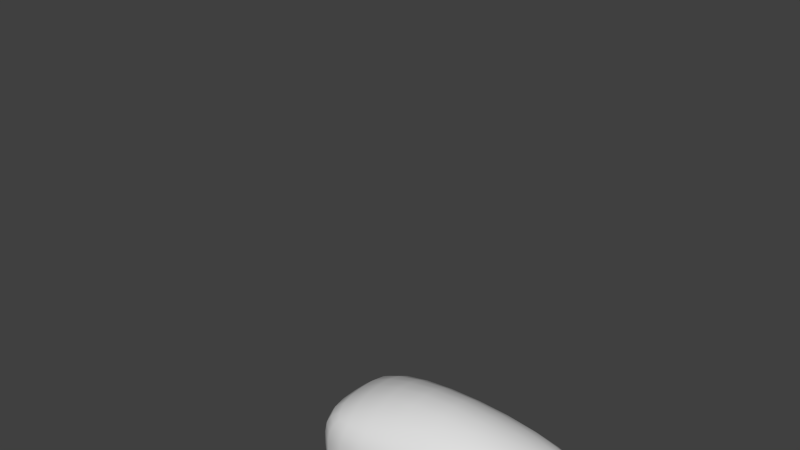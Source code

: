 # Source: player.blend  (saved by Blender 2.58.1; exported with 4.5.12 LTS)
import bpy
from mathutils import Matrix  # noqa: F401  (used for matrix-valued properties, if any)

bpy.ops.wm.read_factory_settings(use_empty=True)
scene = bpy.context.scene
scene.name = 'Scene'

# ---- collections
col_collection_1 = bpy.data.collections.new('Collection 1'); scene.collection.children.link(col_collection_1)
col_collection_11 = bpy.data.collections.new('Collection 11'); scene.collection.children.link(col_collection_11)
col_collection_11.hide_render = True
col_collection_11.hide_viewport = True

# ---- materials (node trees are filled in below, after node groups)
mat_white = bpy.data.materials.new('White')
mat_white.alpha_threshold = 0.0
mat_white.use_transparent_shadow = False
mat_white.roughness = 0.5
mat_white.line_color = (0.0, 0.0, 0.0, 1.0)

# ---- material node trees

# ---- world
world_world = bpy.data.worlds.new('World'); scene.world = world_world
world_world.color = (0.05088, 0.05088, 0.05088)
world_world.use_sun_shadow = False
world_world.sun_shadow_jitter_overblur = 0.0
world_world.cycles.sampling_method = 'MANUAL'
world_world.cycles.sample_map_resolution = 256

# ---- meshes
me_cube = bpy.data.meshes.new('Cube')
me_cube.from_pydata([(1.0, 1.0, -1.0), (1.0, -1.0, -1.0), (-1.0, -1.0, -1.0), (-1.0, 1.0, -1.0), (1.0, 1.0, 1.0), (1.0, -1.0, 1.0), (-1.0, -1.0, 1.0), (-1.0, 1.0, 1.0), (1.0, 0.0, -1.0), (1.0, -5.364e-07, 1.0), (1.0, -1.0, 0.0), (1.0, 1.0, 0.0), (1.75, -2.116e-07, 6.877e-08)], [], [(2, 6, 7, 3), (8, 2, 3), (0, 8, 3), (8, 1, 2), (9, 7, 6), (5, 9, 6), (9, 4, 7), (11, 4, 9, 12), (0, 11, 12, 8), (12, 9, 5, 10), (8, 12, 10, 1), (10, 6, 2), (1, 10, 2), (10, 5, 6), (11, 3, 7), (4, 11, 7), (11, 0, 3)])
me_cube.polygons.foreach_set('use_smooth', [True] * 17)
me_cube.materials.append(mat_white)
me_cube.use_remesh_preserve_volume = False
me_cube.use_remesh_preserve_attributes = False
me_cube.use_mirror_vertex_groups = False
me_cube.update()
me_cube_001 = bpy.data.meshes.new('Cube.001')
me_cube_001.from_pydata([(1.0, 1.0, -1.0), (1.0, -1.0, -1.0), (-1.0, -1.0, -1.0), (-1.0, 1.0, -1.0), (1.0, 1.0, 1.0), (1.0, -1.0, 1.0), (-1.0, -1.0, 1.0), (-1.0, 1.0, 1.0), (-5.96e-08, -1.0, -1.0), (1.0, 0.0, -1.0), (1.788e-07, 1.0, -1.0), (-1.0, 2.98e-07, -1.0), (1.0, -5.364e-07, 1.0), (-5.364e-07, -1.0, 1.0), (-1.0, 1.788e-07, 1.0), (2.384e-07, 1.0, 1.0), (1.0, -1.0, 0.0), (1.0, 1.0, 0.0), (-1.0, -1.0, 0.0), (-1.0, 1.0, 0.0), (5.96e-08, 1.192e-07, -1.0), (-1.192e-07, -1.788e-07, 1.0), (2.167, -2.682e-07, 0.0), (-2.98e-07, -1.0, 0.0), (-1.0, 2.384e-07, 0.0), (2.086e-07, 1.0, 0.0)], [], [(9, 1, 8, 20), (0, 9, 20, 10), (20, 8, 2, 11), (10, 20, 11, 3), (15, 7, 14, 21), (4, 15, 21, 12), (21, 14, 6, 13), (12, 21, 13, 5), (17, 4, 12, 22), (0, 17, 22, 9), (22, 12, 5, 16), (9, 22, 16, 1), (16, 5, 13, 23), (1, 16, 23, 8), (23, 13, 6, 18), (8, 23, 18, 2), (18, 6, 14, 24), (2, 18, 24, 11), (24, 14, 7, 19), (11, 24, 19, 3), (17, 0, 10, 25), (4, 17, 25, 15), (25, 10, 3, 19), (15, 25, 19, 7)])
me_cube_001.polygons.foreach_set('use_smooth', [True] * 24)
me_cube_001.materials.append(mat_white)
me_cube_001.use_remesh_preserve_volume = False
me_cube_001.use_remesh_preserve_attributes = False
me_cube_001.use_mirror_vertex_groups = False
me_cube_001.update()
me_cube_003 = bpy.data.meshes.new('Cube.003')
me_cube_003.from_pydata([(1.0, 1.0, -1.0), (1.0, -1.0, -1.0), (-1.0, -1.0, -1.0), (-1.0, 1.0, -1.0), (1.0, 1.0, 1.0), (1.0, -1.0, 1.0), (-1.0, -1.0, 1.0), (-1.0, 1.0, 1.0)], [], [(0, 1, 2, 3), (4, 7, 6, 5), (0, 4, 5, 1), (1, 5, 6, 2), (2, 6, 7, 3), (4, 0, 3, 7)])
me_cube_003.polygons.foreach_set('use_smooth', [True] * 6)
_k = {(1, 2): 0.90196, (0, 1): 0.90196, (0, 3): 0.90196, (2, 3): 0.90196, (4, 5): 0.72157, (5, 6): 0.72157, (6, 7): 0.72157, (4, 7): 0.72157}
me_cube_003.attributes.new('crease_edge', 'FLOAT', 'EDGE').data.foreach_set('value', [_k.get((min(e.vertices), max(e.vertices)), 0.0) for e in me_cube_003.edges])
me_cube_003.materials.append(mat_white)
me_cube_003.use_remesh_preserve_volume = False
me_cube_003.use_remesh_preserve_attributes = False
me_cube_003.use_mirror_vertex_groups = False
me_cube_003.update()
me_cube_002 = bpy.data.meshes.new('Cube.002')
me_cube_002.from_pydata([(1.0, 1.0, -1.0), (1.0, -1.0, -1.0), (-1.0, -1.0, -1.0), (-1.0, 1.0, -1.0), (1.0, 1.0, 1.0), (1.0, -1.0, 1.0), (-1.0, -1.0, 1.0), (-1.0, 1.0, 1.0)], [], [(0, 1, 2, 3), (4, 7, 6, 5), (0, 4, 5, 1), (1, 5, 6, 2), (2, 6, 7, 3), (4, 0, 3, 7)])
me_cube_002.polygons.foreach_set('use_smooth', [True] * 6)
_k = {(1, 2): 0.88627, (0, 1): 0.88627, (0, 3): 0.88627, (2, 3): 0.88627, (4, 5): 0.75686, (5, 6): 0.75686, (6, 7): 0.75686, (4, 7): 0.75686}
me_cube_002.attributes.new('crease_edge', 'FLOAT', 'EDGE').data.foreach_set('value', [_k.get((min(e.vertices), max(e.vertices)), 0.0) for e in me_cube_002.edges])
me_cube_002.materials.append(mat_white)
me_cube_002.use_remesh_preserve_volume = False
me_cube_002.use_remesh_preserve_attributes = False
me_cube_002.use_mirror_vertex_groups = False
me_cube_002.update()
arm_armature = bpy.data.armatures.new('Armature')  # bones are not reproduced

# ---- objects
ob_armature = bpy.data.objects.new('Armature', arm_armature)
ob_head = bpy.data.objects.new('Head', me_cube)
ob_torso = bpy.data.objects.new('Torso', me_cube_001)
ob_leg_left = bpy.data.objects.new('Leg_left', me_cube_003)
ob_leg_right = bpy.data.objects.new('Leg_right', me_cube_002)
ob_leg_right_phys = bpy.data.objects.new('Leg_right_phys', me_cube_002)
ob_leg_left_phys = bpy.data.objects.new('Leg_left_phys', me_cube_003)
ob_torso_phys = bpy.data.objects.new('Torso_phys', me_cube_001)
ob_head_phys = bpy.data.objects.new('Head_phys', me_cube)

# ---- transforms, parenting, visibility, modifiers, constraints
ob_armature.location = (0.0, 0.0, 0.0)
ob_armature.rotation_euler = (0.0, 0.0, -1.571)
ob_armature.show_in_front = True
ob_armature.lineart.crease_threshold = 0.0
ob_head.parent = ob_armature
ob_head.matrix_parent_inverse = Matrix(((1.0, 7.55e-08, 9.17e-08, -4.421e-06), (-9.17e-08, 1.823e-16, 1.0, -61.0), (7.55e-08, -1.0, -1.823e-16, 7.248e-15), (0.0, 0.0, 0.0, 1.0)))
ob_head.location = (0.0, 0.0, 60.0)
ob_head.scale = (4.0, 4.0, 4.0)
ob_head.lineart.crease_threshold = 0.0
_m = ob_head.modifiers.new('Subsurf', 'SUBSURF')
_m.uv_smooth = 'PRESERVE_CORNERS'
_m.quality = 2
_m.levels = 2
_m.show_only_control_edges = False
ob_torso.parent = ob_armature
ob_torso.matrix_parent_inverse = Matrix(((7.55e-08, 1.0, 0.0, -3.388e-21), (-7.55e-08, 5.7e-15, 1.0, -30.0), (1.0, -7.55e-08, 7.55e-08, -1.736e-06), (0.0, 0.0, 0.0, 1.0)))
ob_torso.location = (0.0, 0.0, 34.68)
ob_torso.scale = (6.0, 7.5, 16.0)
ob_torso.lineart.crease_threshold = 0.0
_m = ob_torso.modifiers.new('Subsurf', 'SUBSURF')
_m.uv_smooth = 'PRESERVE_CORNERS'
_m.quality = 2
_m.levels = 2
_m.show_only_control_edges = False
ob_leg_left.parent = ob_armature
ob_leg_left.matrix_parent_inverse = Matrix(((1.0, -3.179e-08, 0.0, 6.874e-07), (-8.882e-15, 1.49e-07, -1.0, 10.0), (3.179e-08, 1.0, 5.96e-08, -5.0), (0.0, 0.0, 0.0, 1.0)))
ob_leg_left.location = (0.0, 5.0, 10.0)
ob_leg_left.scale = (1.0, 1.0, 10.0)
ob_leg_left.lineart.crease_threshold = 0.0
_m = ob_leg_left.modifiers.new('Subsurf', 'SUBSURF')
_m.uv_smooth = 'PRESERVE_CORNERS'
_m.quality = 2
_m.show_only_control_edges = False
ob_leg_right.parent = ob_armature
ob_leg_right.matrix_parent_inverse = Matrix(((1.0, -3.179e-08, 1.421e-14, 3.696e-07), (4.441e-15, 0.0, -1.0, 10.0), (3.179e-08, 1.0, 8.941e-08, 5.0), (0.0, 0.0, 0.0, 1.0)))
ob_leg_right.location = (0.0, -5.0, 10.0)
ob_leg_right.scale = (1.0, 1.0, 10.0)
ob_leg_right.lineart.crease_threshold = 0.0
_m = ob_leg_right.modifiers.new('Subsurf', 'SUBSURF')
_m.uv_smooth = 'PRESERVE_CORNERS'
_m.quality = 2
_m.show_only_control_edges = False
ob_leg_right_phys.parent = ob_armature
ob_leg_right_phys.matrix_parent_inverse = Matrix(((1.0, -3.179e-08, 1.421e-14, 3.696e-07), (4.441e-15, 0.0, -1.0, 10.0), (3.179e-08, 1.0, 8.941e-08, 5.0), (0.0, 0.0, 0.0, 1.0)))
ob_leg_right_phys.location = (0.0, -5.0, 10.0)
ob_leg_right_phys.scale = (1.0, 1.0, 10.0)
ob_leg_right_phys.show_wire = True
ob_leg_right_phys.lineart.crease_threshold = 0.0
ob_leg_left_phys.parent = ob_armature
ob_leg_left_phys.matrix_parent_inverse = Matrix(((1.0, -3.179e-08, 0.0, 6.874e-07), (-8.882e-15, 1.49e-07, -1.0, 10.0), (3.179e-08, 1.0, 5.96e-08, -5.0), (0.0, 0.0, 0.0, 1.0)))
ob_leg_left_phys.location = (0.0, 5.0, 10.0)
ob_leg_left_phys.scale = (1.0, 1.0, 10.0)
ob_leg_left_phys.show_wire = True
ob_leg_left_phys.lineart.crease_threshold = 0.0
ob_torso_phys.parent = ob_armature
ob_torso_phys.matrix_parent_inverse = Matrix(((7.55e-08, 1.0, 0.0, -3.388e-21), (-7.55e-08, 5.7e-15, 1.0, -30.0), (1.0, -7.55e-08, 7.55e-08, -1.736e-06), (0.0, 0.0, 0.0, 1.0)))
ob_torso_phys.location = (0.0, 0.0, 34.68)
ob_torso_phys.scale = (6.0, 7.5, 16.0)
ob_torso_phys.show_wire = True
ob_torso_phys.lineart.crease_threshold = 0.0
_m = ob_torso_phys.modifiers.new('Subsurf', 'SUBSURF')
_m.uv_smooth = 'PRESERVE_CORNERS'
_m.quality = 2
_m.show_only_control_edges = False
ob_head_phys.parent = ob_armature
ob_head_phys.matrix_parent_inverse = Matrix(((1.0, 7.55e-08, 9.17e-08, -4.421e-06), (-9.17e-08, 1.823e-16, 1.0, -61.0), (7.55e-08, -1.0, -1.823e-16, 7.248e-15), (0.0, 0.0, 0.0, 1.0)))
ob_head_phys.location = (0.0, 0.0, 60.0)
ob_head_phys.scale = (4.0, 4.0, 4.0)
ob_head_phys.show_wire = True
ob_head_phys.lineart.crease_threshold = 0.0
_m = ob_head_phys.modifiers.new('Subsurf', 'SUBSURF')
_m.uv_smooth = 'PRESERVE_CORNERS'
_m.quality = 2
_m.show_only_control_edges = False

# ---- collection membership
col_collection_1.objects.link(ob_armature)
col_collection_1.objects.link(ob_head)
col_collection_1.objects.link(ob_torso)
col_collection_1.objects.link(ob_leg_left)
col_collection_1.objects.link(ob_leg_right)
col_collection_11.objects.link(ob_armature)
col_collection_11.objects.link(ob_leg_right_phys)
col_collection_11.objects.link(ob_leg_left_phys)
col_collection_11.objects.link(ob_torso_phys)
col_collection_11.objects.link(ob_head_phys)

# ---- scene / render settings (as saved in the file)
scene.frame_start = 1; scene.frame_end = 20; scene.frame_set(1)
scene.render.engine = 'BLENDER_EEVEE_NEXT'
scene.render.image_settings.color_mode = 'RGB'
scene.render.image_settings.compression = 90
scene.render.resolution_percentage = 50
scene.render.dither_intensity = 0.0
scene.render.bake_margin = 2
scene.render.bake_bias = 0.0
scene.cycles.use_denoising = False
scene.cycles.samples = 10
scene.cycles.sampling_pattern = 'TABULATED_SOBOL'
scene.cycles.light_sampling_threshold = 0.0
scene.cycles.use_adaptive_sampling = False
scene.cycles.use_light_tree = False
scene.cycles.blur_glossy = 0.0
scene.cycles.volume_bounces = 1
scene.cycles.pixel_filter_type = 'GAUSSIAN'
scene.cycles.sample_clamp_indirect = 0.0
scene.view_settings.view_transform = 'Standard'
bpy.context.view_layer.update()

# ---- added for rendering (the .blend has no active camera and no usable light): camera, sun
cam_auto = bpy.data.cameras.new('AutoCamera')
cam_auto.lens = 50.0
cam_auto.sensor_width = 36.0
cam_auto.clip_end = 1126.26
ob_auto_camera = bpy.data.objects.new('AutoCamera', cam_auto)
scene.collection.objects.link(ob_auto_camera)
ob_auto_camera.location = (64.1749, -80.5098, 82.8399)
ob_auto_camera.rotation_euler = (1.09748, -7.21219e-08, 0.694738)
scene.camera = ob_auto_camera
light_auto_sun = bpy.data.lights.new('AutoSun', 'SUN')
light_auto_sun.energy = 3.0
light_auto_sun.angle = 0.0523599
ob_auto_sun = bpy.data.objects.new('AutoSun', light_auto_sun)
scene.collection.objects.link(ob_auto_sun)
ob_auto_sun.rotation_euler = (0.872665, 0.174533, 0.523599)
bpy.context.view_layer.update()

